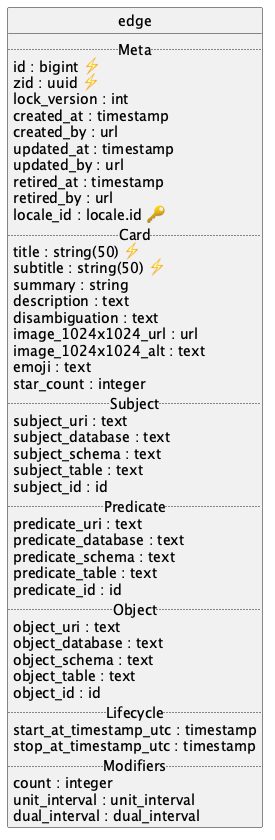

The diagram above was rendered by PlantUML. Its source (embedded in the PNG):
@startuml uml
skinparam monochrome true
skinparam linetype ortho
hide circle

entity edge {
  .. Meta ..
  id : bigint ⚡
  zid : uuid ⚡
  lock_version : int
  created_at : timestamp
  created_by : url
  updated_at : timestamp
  updated_by : url
  retired_at : timestamp
  retired_by : url
  locale_id : locale.id 🔑
  .. Card ..
  title : string(50) ⚡
  subtitle : string(50) ⚡
  summary : string
  description : text
  disambiguation : text
  image_1024x1024_url : url
  image_1024x1024_alt : text
  emoji : text
  star_count : integer
  .. Subject ..
  subject_uri : text
  subject_database : text
  subject_schema : text
  subject_table : text
  subject_id : id
  .. Predicate ..
  predicate_uri : text
  predicate_database : text
  predicate_schema : text
  predicate_table : text
  predicate_id : id
  .. Object ..
  object_uri : text
  object_database : text
  object_schema : text
  object_table : text
  object_id : id
  .. Lifecycle ..
  start_at_timestamp_utc : timestamp
  stop_at_timestamp_utc : timestamp
  .. Modifiers ..
  count : integer
  unit_interval : unit_interval
  dual_interval : dual_interval
}

@enduml